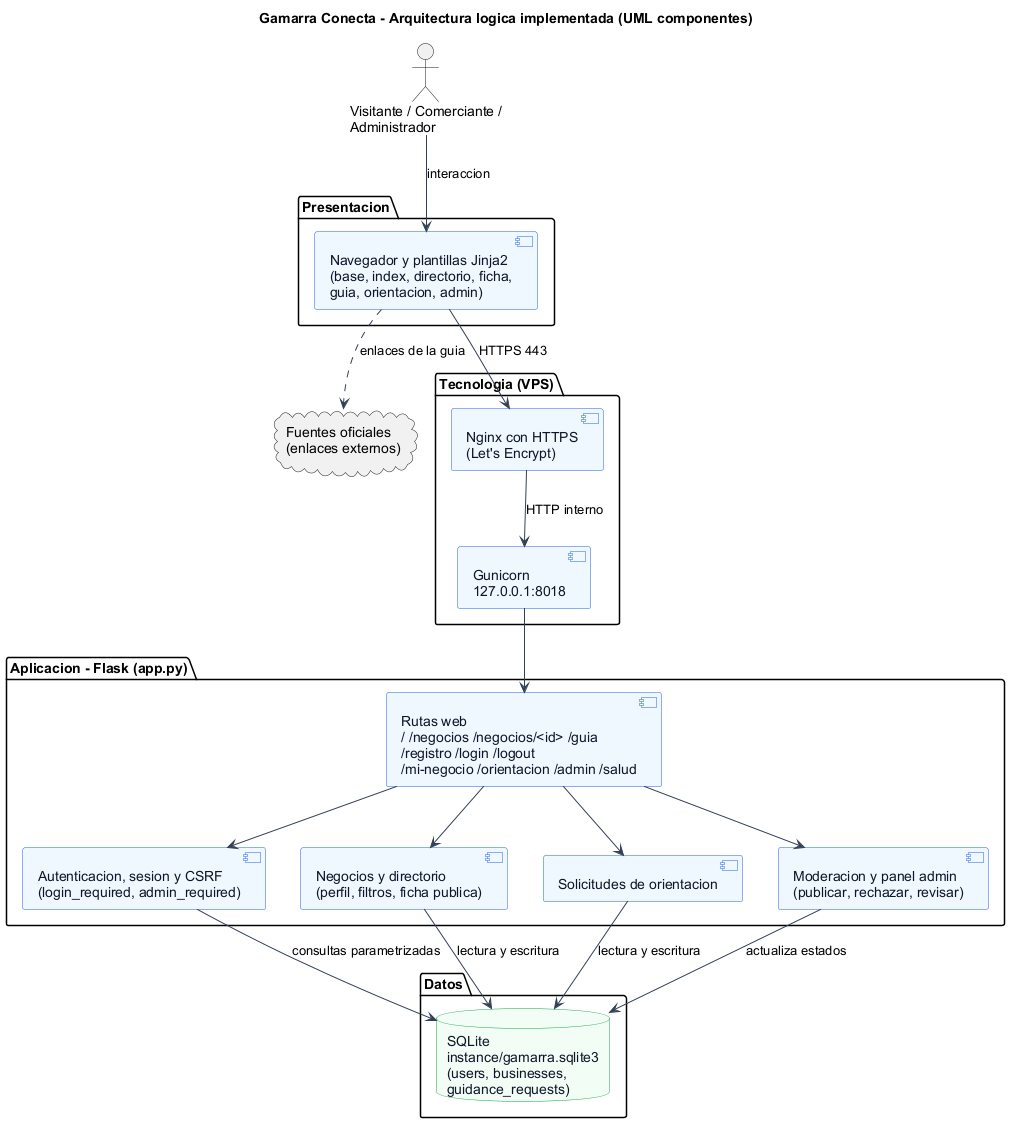

The diagram above was rendered by PlantUML. Its source (embedded in the PNG):
@startuml
title Gamarra Conecta - Arquitectura logica implementada (UML componentes)
top to bottom direction
skinparam backgroundColor #FFFFFF
skinparam shadowing false
skinparam defaultFontName Arial
skinparam componentStyle uml2
skinparam ArrowColor #334155
skinparam component {
  BackgroundColor #EFF6FF
  BorderColor #2563EB
  FontColor #0F172A
}
skinparam database {
  BackgroundColor #F0FDF4
  BorderColor #16A34A
  FontColor #0F172A
}
actor "Visitante / Comerciante /\nAdministrador" as U
package "Presentacion" {
  [Navegador y plantillas Jinja2\n(base, index, directorio, ficha,\nguia, orientacion, admin)] as UI
}
package "Aplicacion - Flask (app.py)" {
  [Rutas web\n/ /negocios /negocios/<id> /guia\n/registro /login /logout\n/mi-negocio /orientacion /admin /salud] as API
  [Autenticacion, sesion y CSRF\n(login_required, admin_required)] as Auth
  [Negocios y directorio\n(perfil, filtros, ficha publica)] as Biz
  [Solicitudes de orientacion] as Req
  [Moderacion y panel admin\n(publicar, rechazar, revisar)] as Admin
}
package "Datos" {
  database "SQLite\ninstance/gamarra.sqlite3\n(users, businesses,\nguidance_requests)" as DB
}
package "Tecnologia (VPS)" {
  [Nginx con HTTPS\n(Let's Encrypt)] as Proxy
  [Gunicorn\n127.0.0.1:8018] as WSGI
}
cloud "Fuentes oficiales\n(enlaces externos)" as EXT
U --> UI : interaccion
UI --> Proxy : HTTPS 443
Proxy --> WSGI : HTTP interno
WSGI --> API
API --> Auth
API --> Biz
API --> Req
API --> Admin
Auth --> DB : consultas parametrizadas
Biz --> DB : lectura y escritura
Req --> DB : lectura y escritura
Admin --> DB : actualiza estados
UI ..> EXT : enlaces de la guia
@enduml